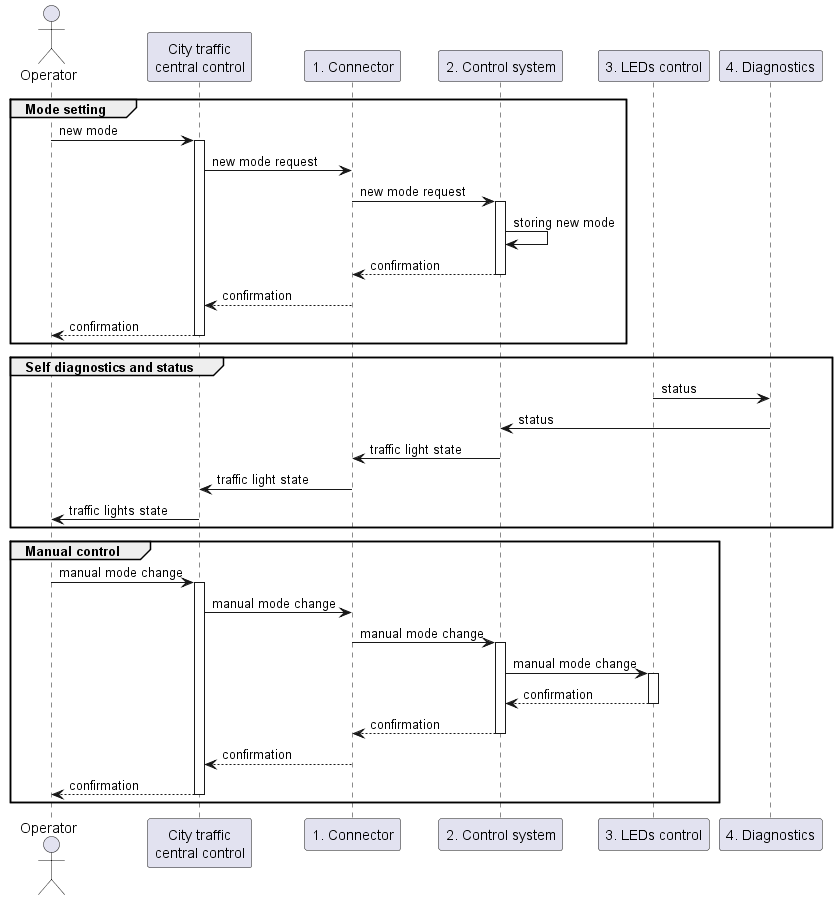

The diagram above was rendered by PlantUML. Its source (embedded in the PNG):
@startuml "base scenario + hla"

actor "Operator" as op
participant "City traffic\ncentral control" as tm
participant "1. Connector" as conn
participant "2. Control system" as control_tl
participant "3. LEDs control" as control_leds
participant "4. Diagnostics" as self_diag


group Mode setting

op -> tm++: new mode
tm -> conn: new mode request
conn -> control_tl++: new mode request
control_tl -> control_tl: storing new mode
control_tl --> conn--: confirmation

conn --> tm: confirmation
tm --> op--: confirmation

end


group Self diagnostics and status
control_leds -> self_diag: status
self_diag -> control_tl: status 
control_tl -> conn: traffic light state
conn -> tm: traffic light state
tm -> op: traffic lights state
end

group Manual control

op -> tm++: manual mode change
tm -> conn: manual mode change
conn -> control_tl++: manual mode change
control_tl -> control_leds++: manual mode change
control_leds --> control_tl--: confirmation
control_tl --> conn--: confirmation
conn --> tm: confirmation
tm --> op--: confirmation

end


@enduml